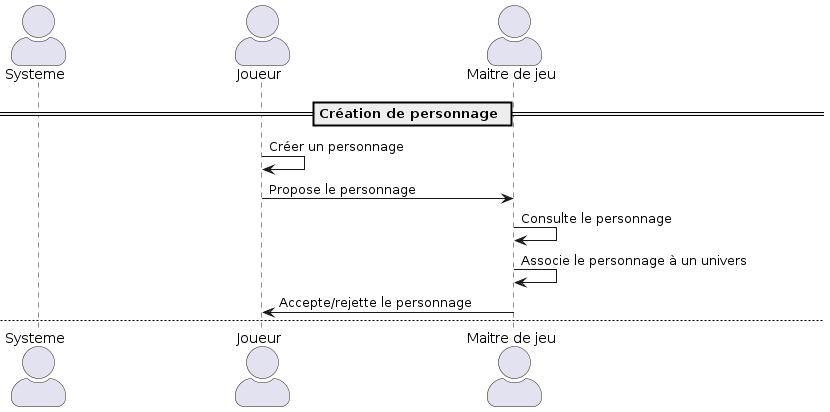

The diagram above was rendered by PlantUML. Its source (embedded in the PNG):
@startuml sequence

    skinparam actorStyle awesome
    actor "Joueur" as J
    actor "Maitre de jeu" as MJ

    == Création de personnage ==
    J -> J : Créer un personnage
    J -> MJ : Propose le personnage
    MJ -> MJ : Consulte le personnage
    MJ -> MJ : Associe le personnage à un univers
    MJ -> J : Accepte/rejette le personnage

newpage

    actor "Joueur" as J
    actor "Maitre de jeu" as MJ

    == Publication d'épisode par le Maitre du jeu==
    MJ -> MJ : Rédige un épisode
    MJ --> MJ : Enregistre l'épisode en brouillon
    MJ -> J : Publie l'épisode
    J -> J : Consulte l'épisode publié

    == Publication d'épisode par le Joueur ==
    J -> J : Rédige un épisode
    J --> J : Enregistre l'épisode en brouillon
    J --> J : Reprend la redaction
    J -> MJ : Soumet l'épisode au MJ
    MJ -> MJ : Consulte l'épisode soumis
    MJ -> J : Accepte/rejette l'épisode
    J -> J : Consulte l'épisode publié
    J --> J : Peut révéler l'épisode si il etait secret

newpage

    actor "Joueur" as J
    actor "Systeme" as S
    actor "Maitre de jeu" as MJ
    
    == Transfert de MJ ==
    J -> S : Demande le transfert de MJ
    S -> S : Verifie les conditions de transfert
    S -> MJ : Notifie la demande de transfert
    MJ -> J : Accepte/rejette le transfert de MJ

newpage

    actor "Joueur" as J
    actor "Maitre de jeu" as MJ

    == Création de partie ==
    MJ -> MJ : Rédige une proposition de partie
    MJ -> J : Propose la partie
    MJ -> MJ : Ajoute les personnages des joueurs à la partie

    MJ --> MJ : Supprime la proposition de partie


@enduml